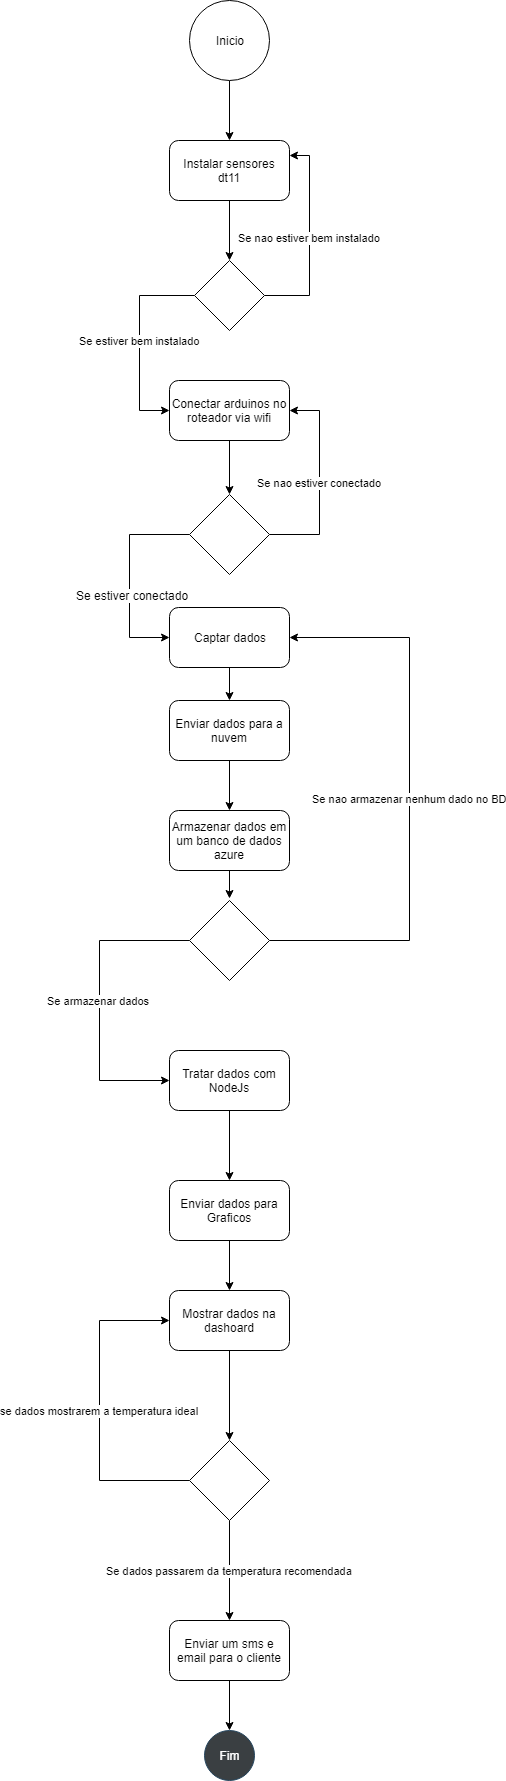

The diagram above was exported from draw.io. Its source (the exported page's mxGraphModel, read from the mxfile embedded in the PNG):
<mxGraphModel dx="840" dy="445" grid="1" gridSize="10" guides="1" tooltips="1" connect="1" arrows="1" fold="1" page="1" pageScale="1" pageWidth="827" pageHeight="1169" math="0" shadow="0">
  <root>
    <mxCell id="0" />
    <mxCell id="1" parent="0" />
    <mxCell id="nHZ1KJzsD_yBitJLkd5g-3" style="edgeStyle=orthogonalEdgeStyle;rounded=0;orthogonalLoop=1;jettySize=auto;html=1;entryX=0.5;entryY=0;entryDx=0;entryDy=0;" parent="1" source="nHZ1KJzsD_yBitJLkd5g-1" target="nHZ1KJzsD_yBitJLkd5g-2" edge="1">
      <mxGeometry relative="1" as="geometry" />
    </mxCell>
    <mxCell id="nHZ1KJzsD_yBitJLkd5g-1" value="Inicio" style="ellipse;whiteSpace=wrap;html=1;aspect=fixed;" parent="1" vertex="1">
      <mxGeometry x="300" y="10" width="80" height="80" as="geometry" />
    </mxCell>
    <mxCell id="nHZ1KJzsD_yBitJLkd5g-9" style="edgeStyle=orthogonalEdgeStyle;rounded=0;orthogonalLoop=1;jettySize=auto;html=1;exitX=0.5;exitY=1;exitDx=0;exitDy=0;entryX=0.5;entryY=0;entryDx=0;entryDy=0;" parent="1" source="nHZ1KJzsD_yBitJLkd5g-2" target="nHZ1KJzsD_yBitJLkd5g-4" edge="1">
      <mxGeometry relative="1" as="geometry" />
    </mxCell>
    <mxCell id="nHZ1KJzsD_yBitJLkd5g-2" value="Instalar sensores dt11" style="rounded=1;whiteSpace=wrap;html=1;" parent="1" vertex="1">
      <mxGeometry x="280" y="150" width="120" height="60" as="geometry" />
    </mxCell>
    <mxCell id="nHZ1KJzsD_yBitJLkd5g-5" value="Se nao estiver bem instalado" style="edgeStyle=orthogonalEdgeStyle;rounded=0;orthogonalLoop=1;jettySize=auto;html=1;entryX=1;entryY=0.25;entryDx=0;entryDy=0;exitX=1;exitY=0.5;exitDx=0;exitDy=0;" parent="1" source="nHZ1KJzsD_yBitJLkd5g-4" target="nHZ1KJzsD_yBitJLkd5g-2" edge="1">
      <mxGeometry relative="1" as="geometry">
        <Array as="points">
          <mxPoint x="420" y="305" />
          <mxPoint x="420" y="165" />
        </Array>
      </mxGeometry>
    </mxCell>
    <mxCell id="nHZ1KJzsD_yBitJLkd5g-6" value="Se estiver bem instalado&lt;br&gt;" style="edgeStyle=orthogonalEdgeStyle;rounded=0;orthogonalLoop=1;jettySize=auto;html=1;exitX=0;exitY=0.5;exitDx=0;exitDy=0;entryX=0;entryY=0.5;entryDx=0;entryDy=0;" parent="1" source="nHZ1KJzsD_yBitJLkd5g-4" target="nHZ1KJzsD_yBitJLkd5g-7" edge="1">
      <mxGeometry relative="1" as="geometry">
        <mxPoint x="270" y="410" as="targetPoint" />
        <Array as="points">
          <mxPoint x="250" y="305" />
          <mxPoint x="250" y="420" />
        </Array>
      </mxGeometry>
    </mxCell>
    <mxCell id="nHZ1KJzsD_yBitJLkd5g-4" value="" style="rhombus;whiteSpace=wrap;html=1;" parent="1" vertex="1">
      <mxGeometry x="305" y="270" width="70" height="70" as="geometry" />
    </mxCell>
    <mxCell id="nHZ1KJzsD_yBitJLkd5g-11" style="edgeStyle=orthogonalEdgeStyle;rounded=0;orthogonalLoop=1;jettySize=auto;html=1;exitX=0.5;exitY=1;exitDx=0;exitDy=0;" parent="1" source="nHZ1KJzsD_yBitJLkd5g-7" target="nHZ1KJzsD_yBitJLkd5g-10" edge="1">
      <mxGeometry relative="1" as="geometry" />
    </mxCell>
    <mxCell id="nHZ1KJzsD_yBitJLkd5g-7" value="Conectar arduinos no roteador via wifi" style="rounded=1;whiteSpace=wrap;html=1;" parent="1" vertex="1">
      <mxGeometry x="280" y="390" width="120" height="60" as="geometry" />
    </mxCell>
    <mxCell id="nHZ1KJzsD_yBitJLkd5g-12" value="Se nao estiver conectado" style="edgeStyle=orthogonalEdgeStyle;rounded=0;orthogonalLoop=1;jettySize=auto;html=1;entryX=1;entryY=0.5;entryDx=0;entryDy=0;exitX=1;exitY=0.5;exitDx=0;exitDy=0;" parent="1" source="nHZ1KJzsD_yBitJLkd5g-10" target="nHZ1KJzsD_yBitJLkd5g-7" edge="1">
      <mxGeometry relative="1" as="geometry">
        <Array as="points">
          <mxPoint x="430" y="544" />
          <mxPoint x="430" y="420" />
        </Array>
      </mxGeometry>
    </mxCell>
    <mxCell id="nHZ1KJzsD_yBitJLkd5g-14" style="edgeStyle=orthogonalEdgeStyle;rounded=0;orthogonalLoop=1;jettySize=auto;html=1;exitX=0;exitY=0.5;exitDx=0;exitDy=0;entryX=0;entryY=0.5;entryDx=0;entryDy=0;" parent="1" source="nHZ1KJzsD_yBitJLkd5g-10" target="nHZ1KJzsD_yBitJLkd5g-37" edge="1">
      <mxGeometry relative="1" as="geometry">
        <Array as="points">
          <mxPoint x="240" y="544" />
          <mxPoint x="240" y="647" />
        </Array>
      </mxGeometry>
    </mxCell>
    <mxCell id="nHZ1KJzsD_yBitJLkd5g-15" value="Se estiver conectado" style="text;html=1;resizable=0;points=[];align=center;verticalAlign=middle;labelBackgroundColor=#ffffff;" parent="nHZ1KJzsD_yBitJLkd5g-14" vertex="1" connectable="0">
      <mxGeometry x="0.1786" y="2" relative="1" as="geometry">
        <mxPoint as="offset" />
      </mxGeometry>
    </mxCell>
    <mxCell id="nHZ1KJzsD_yBitJLkd5g-10" value="" style="rhombus;whiteSpace=wrap;html=1;" parent="1" vertex="1">
      <mxGeometry x="300" y="504" width="80" height="80" as="geometry" />
    </mxCell>
    <mxCell id="nHZ1KJzsD_yBitJLkd5g-17" style="edgeStyle=orthogonalEdgeStyle;rounded=0;orthogonalLoop=1;jettySize=auto;html=1;entryX=0.5;entryY=0;entryDx=0;entryDy=0;exitX=0.5;exitY=1;exitDx=0;exitDy=0;" parent="1" source="nHZ1KJzsD_yBitJLkd5g-13" target="nHZ1KJzsD_yBitJLkd5g-16" edge="1">
      <mxGeometry relative="1" as="geometry">
        <mxPoint x="353" y="726" as="sourcePoint" />
      </mxGeometry>
    </mxCell>
    <mxCell id="nHZ1KJzsD_yBitJLkd5g-13" value="Enviar dados para a nuvem" style="rounded=1;whiteSpace=wrap;html=1;" parent="1" vertex="1">
      <mxGeometry x="280" y="710" width="120" height="60" as="geometry" />
    </mxCell>
    <mxCell id="nHZ1KJzsD_yBitJLkd5g-19" style="edgeStyle=orthogonalEdgeStyle;rounded=0;orthogonalLoop=1;jettySize=auto;html=1;exitX=0.5;exitY=1;exitDx=0;exitDy=0;" parent="1" source="nHZ1KJzsD_yBitJLkd5g-16" edge="1">
      <mxGeometry relative="1" as="geometry">
        <mxPoint x="340" y="908" as="targetPoint" />
      </mxGeometry>
    </mxCell>
    <mxCell id="nHZ1KJzsD_yBitJLkd5g-16" value="Armazenar dados em um banco de dados azure" style="rounded=1;whiteSpace=wrap;html=1;" parent="1" vertex="1">
      <mxGeometry x="280" y="820" width="120" height="60" as="geometry" />
    </mxCell>
    <mxCell id="nHZ1KJzsD_yBitJLkd5g-21" value="Se nao armazenar nenhum dado no BD" style="edgeStyle=orthogonalEdgeStyle;rounded=0;orthogonalLoop=1;jettySize=auto;html=1;entryX=1;entryY=0.5;entryDx=0;entryDy=0;" parent="1" source="nHZ1KJzsD_yBitJLkd5g-20" target="nHZ1KJzsD_yBitJLkd5g-37" edge="1">
      <mxGeometry relative="1" as="geometry">
        <Array as="points">
          <mxPoint x="520" y="950" />
          <mxPoint x="520" y="647" />
        </Array>
      </mxGeometry>
    </mxCell>
    <mxCell id="nHZ1KJzsD_yBitJLkd5g-23" value="Se armazenar dados&amp;nbsp;" style="edgeStyle=orthogonalEdgeStyle;rounded=0;orthogonalLoop=1;jettySize=auto;html=1;exitX=0;exitY=0.5;exitDx=0;exitDy=0;entryX=0;entryY=0.5;entryDx=0;entryDy=0;" parent="1" source="nHZ1KJzsD_yBitJLkd5g-20" target="nHZ1KJzsD_yBitJLkd5g-22" edge="1">
      <mxGeometry relative="1" as="geometry">
        <Array as="points">
          <mxPoint x="210" y="950" />
          <mxPoint x="210" y="1090" />
        </Array>
      </mxGeometry>
    </mxCell>
    <mxCell id="nHZ1KJzsD_yBitJLkd5g-20" value="" style="rhombus;whiteSpace=wrap;html=1;" parent="1" vertex="1">
      <mxGeometry x="300" y="910" width="80" height="80" as="geometry" />
    </mxCell>
    <mxCell id="nHZ1KJzsD_yBitJLkd5g-25" style="edgeStyle=orthogonalEdgeStyle;rounded=0;orthogonalLoop=1;jettySize=auto;html=1;exitX=0.5;exitY=1;exitDx=0;exitDy=0;" parent="1" source="nHZ1KJzsD_yBitJLkd5g-22" target="nHZ1KJzsD_yBitJLkd5g-24" edge="1">
      <mxGeometry relative="1" as="geometry" />
    </mxCell>
    <mxCell id="nHZ1KJzsD_yBitJLkd5g-22" value="Tratar dados com NodeJs" style="rounded=1;whiteSpace=wrap;html=1;" parent="1" vertex="1">
      <mxGeometry x="280" y="1060" width="120" height="60" as="geometry" />
    </mxCell>
    <mxCell id="nHZ1KJzsD_yBitJLkd5g-27" style="edgeStyle=orthogonalEdgeStyle;rounded=0;orthogonalLoop=1;jettySize=auto;html=1;exitX=0.5;exitY=1;exitDx=0;exitDy=0;" parent="1" source="nHZ1KJzsD_yBitJLkd5g-24" target="nHZ1KJzsD_yBitJLkd5g-26" edge="1">
      <mxGeometry relative="1" as="geometry" />
    </mxCell>
    <mxCell id="nHZ1KJzsD_yBitJLkd5g-24" value="Enviar dados para Graficos" style="rounded=1;whiteSpace=wrap;html=1;" parent="1" vertex="1">
      <mxGeometry x="280" y="1190" width="120" height="60" as="geometry" />
    </mxCell>
    <mxCell id="nHZ1KJzsD_yBitJLkd5g-29" style="edgeStyle=orthogonalEdgeStyle;rounded=0;orthogonalLoop=1;jettySize=auto;html=1;exitX=0.5;exitY=1;exitDx=0;exitDy=0;fontColor=#FFFFFF;" parent="1" source="nHZ1KJzsD_yBitJLkd5g-26" edge="1">
      <mxGeometry relative="1" as="geometry">
        <mxPoint x="340" y="1450" as="targetPoint" />
      </mxGeometry>
    </mxCell>
    <mxCell id="nHZ1KJzsD_yBitJLkd5g-26" value="Mostrar dados na dashoard" style="rounded=1;whiteSpace=wrap;html=1;" parent="1" vertex="1">
      <mxGeometry x="280" y="1300" width="120" height="60" as="geometry" />
    </mxCell>
    <mxCell id="nHZ1KJzsD_yBitJLkd5g-28" value="Fim&lt;br&gt;" style="ellipse;whiteSpace=wrap;html=1;aspect=fixed;fillColor=#3A3F42;strokeColor=#23445d;fontColor=#FFFFFF;" parent="1" vertex="1">
      <mxGeometry x="315" y="1740" width="50" height="50" as="geometry" />
    </mxCell>
    <mxCell id="nHZ1KJzsD_yBitJLkd5g-30" value="Text" style="text;html=1;resizable=0;points=[];autosize=1;align=left;verticalAlign=top;spacingTop=-4;fontColor=#FFFFFF;" parent="1" vertex="1">
      <mxGeometry x="471" y="1404" width="40" height="20" as="geometry" />
    </mxCell>
    <mxCell id="nHZ1KJzsD_yBitJLkd5g-41" style="edgeStyle=orthogonalEdgeStyle;rounded=0;orthogonalLoop=1;jettySize=auto;html=1;exitX=0.5;exitY=1;exitDx=0;exitDy=0;entryX=0.5;entryY=0;entryDx=0;entryDy=0;fontColor=#050505;" parent="1" source="nHZ1KJzsD_yBitJLkd5g-37" target="nHZ1KJzsD_yBitJLkd5g-13" edge="1">
      <mxGeometry relative="1" as="geometry" />
    </mxCell>
    <mxCell id="nHZ1KJzsD_yBitJLkd5g-37" value="Captar dados" style="rounded=1;whiteSpace=wrap;html=1;fillColor=#FFFFFF;fontColor=#050505;" parent="1" vertex="1">
      <mxGeometry x="280" y="617" width="120" height="60" as="geometry" />
    </mxCell>
    <mxCell id="nHZ1KJzsD_yBitJLkd5g-43" value="Se dados passarem da temperatura recomendada" style="edgeStyle=orthogonalEdgeStyle;rounded=0;orthogonalLoop=1;jettySize=auto;html=1;fontColor=#050505;entryX=0.5;entryY=0;entryDx=0;entryDy=0;" parent="1" source="nHZ1KJzsD_yBitJLkd5g-42" target="nHZ1KJzsD_yBitJLkd5g-45" edge="1">
      <mxGeometry relative="1" as="geometry">
        <mxPoint x="460" y="1540" as="targetPoint" />
      </mxGeometry>
    </mxCell>
    <mxCell id="nHZ1KJzsD_yBitJLkd5g-44" value="se dados mostrarem a temperatura ideal" style="edgeStyle=orthogonalEdgeStyle;rounded=0;orthogonalLoop=1;jettySize=auto;html=1;entryX=0;entryY=0.5;entryDx=0;entryDy=0;fontColor=#050505;" parent="1" source="nHZ1KJzsD_yBitJLkd5g-42" target="nHZ1KJzsD_yBitJLkd5g-26" edge="1">
      <mxGeometry relative="1" as="geometry">
        <Array as="points">
          <mxPoint x="210" y="1490" />
          <mxPoint x="210" y="1330" />
        </Array>
      </mxGeometry>
    </mxCell>
    <mxCell id="nHZ1KJzsD_yBitJLkd5g-42" value="" style="rhombus;whiteSpace=wrap;html=1;fillColor=#FFFFFF;fontColor=#050505;" parent="1" vertex="1">
      <mxGeometry x="300" y="1450" width="80" height="80" as="geometry" />
    </mxCell>
    <mxCell id="nHZ1KJzsD_yBitJLkd5g-47" style="edgeStyle=orthogonalEdgeStyle;rounded=0;orthogonalLoop=1;jettySize=auto;html=1;exitX=0.5;exitY=1;exitDx=0;exitDy=0;entryX=0.5;entryY=0;entryDx=0;entryDy=0;fontColor=#050505;" parent="1" source="nHZ1KJzsD_yBitJLkd5g-45" target="nHZ1KJzsD_yBitJLkd5g-28" edge="1">
      <mxGeometry relative="1" as="geometry" />
    </mxCell>
    <mxCell id="nHZ1KJzsD_yBitJLkd5g-45" value="Enviar um sms e email para o cliente" style="rounded=1;whiteSpace=wrap;html=1;fillColor=#FFFFFF;fontColor=#050505;" parent="1" vertex="1">
      <mxGeometry x="280" y="1630" width="120" height="60" as="geometry" />
    </mxCell>
  </root>
</mxGraphModel>